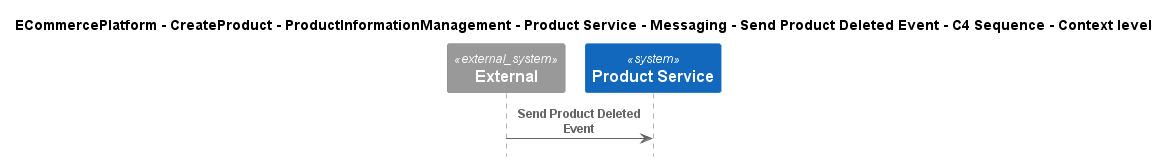

The diagram above was rendered by PlantUML. Its source (embedded in the PNG):
@startuml
!include ..\..\..\..\..\..\..\..\..\.c4s\C4_Sequence.puml

title ECommercePlatform - CreateProduct - ProductInformationManagement - Product Service - Messaging - Send Product Deleted Event - C4 Sequence - Context level

System_Ext(C4InterFlow.SoftwareSystems.ExternalSystem, "External", "")
System(ECommercePlatform.CreateProduct.ProductInformationManagement.SoftwareSystems.ProductService, "Product Service", "")

Rel(C4InterFlow.SoftwareSystems.ExternalSystem, ECommercePlatform.CreateProduct.ProductInformationManagement.SoftwareSystems.ProductService, "Send Product Deleted Event")


@enduml